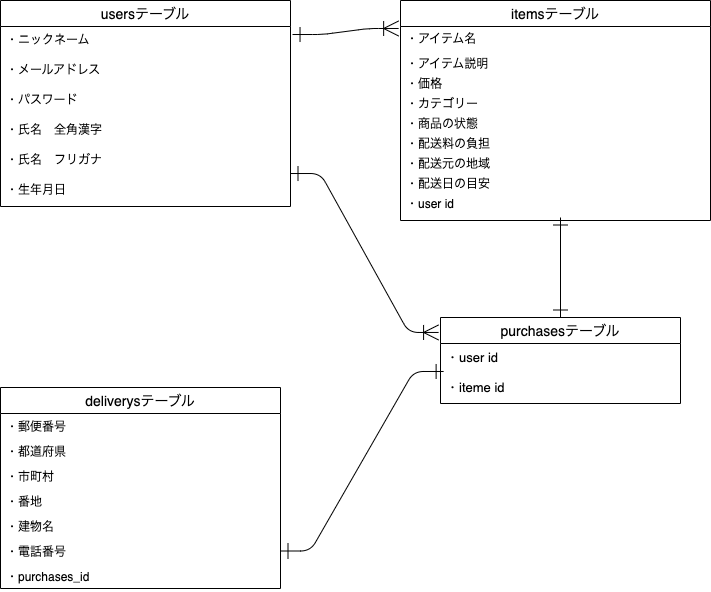

The diagram above was exported from draw.io. Its source (the exported page's mxGraphModel, read from the mxfile embedded in the PNG):
<mxGraphModel dx="1170" dy="682" grid="1" gridSize="10" guides="1" tooltips="1" connect="1" arrows="1" fold="1" page="1" pageScale="1" pageWidth="827" pageHeight="1169" math="0" shadow="0">
  <root>
    <mxCell id="0" />
    <mxCell id="1" parent="0" />
    <mxCell id="2" value="itemsテーブル" style="swimlane;fontStyle=0;childLayout=stackLayout;horizontal=1;startSize=26;horizontalStack=0;resizeParent=1;resizeParentMax=0;resizeLast=0;collapsible=1;marginBottom=0;align=center;fontSize=14;" parent="1" vertex="1">
      <mxGeometry x="440" y="43" width="310" height="220" as="geometry" />
    </mxCell>
    <mxCell id="25" value="・アイテム名" style="text;strokeColor=none;fillColor=none;spacingLeft=4;spacingRight=4;overflow=hidden;rotatable=0;points=[[0,0.5],[1,0.5]];portConstraint=eastwest;fontSize=12;verticalAlign=middle;" parent="2" vertex="1">
      <mxGeometry y="26" width="310" height="24" as="geometry" />
    </mxCell>
    <mxCell id="26" value="・アイテム説明" style="text;strokeColor=none;fillColor=none;spacingLeft=4;spacingRight=4;overflow=hidden;rotatable=0;points=[[0,0.5],[1,0.5]];portConstraint=eastwest;fontSize=12;" parent="2" vertex="1">
      <mxGeometry y="50" width="310" height="20" as="geometry" />
    </mxCell>
    <mxCell id="27" value="・価格" style="text;strokeColor=none;fillColor=none;spacingLeft=4;spacingRight=4;overflow=hidden;rotatable=0;points=[[0,0.5],[1,0.5]];portConstraint=eastwest;fontSize=12;" parent="2" vertex="1">
      <mxGeometry y="70" width="310" height="20" as="geometry" />
    </mxCell>
    <mxCell id="28" value="・カテゴリー" style="text;strokeColor=none;fillColor=none;spacingLeft=4;spacingRight=4;overflow=hidden;rotatable=0;points=[[0,0.5],[1,0.5]];portConstraint=eastwest;fontSize=12;" parent="2" vertex="1">
      <mxGeometry y="90" width="310" height="20" as="geometry" />
    </mxCell>
    <mxCell id="29" value="・商品の状態" style="text;strokeColor=none;fillColor=none;spacingLeft=4;spacingRight=4;overflow=hidden;rotatable=0;points=[[0,0.5],[1,0.5]];portConstraint=eastwest;fontSize=12;" parent="2" vertex="1">
      <mxGeometry y="110" width="310" height="20" as="geometry" />
    </mxCell>
    <mxCell id="30" value="・配送料の負担" style="text;strokeColor=none;fillColor=none;spacingLeft=4;spacingRight=4;overflow=hidden;rotatable=0;points=[[0,0.5],[1,0.5]];portConstraint=eastwest;fontSize=12;" parent="2" vertex="1">
      <mxGeometry y="130" width="310" height="20" as="geometry" />
    </mxCell>
    <mxCell id="31" value="・配送元の地域" style="text;strokeColor=none;fillColor=none;spacingLeft=4;spacingRight=4;overflow=hidden;rotatable=0;points=[[0,0.5],[1,0.5]];portConstraint=eastwest;fontSize=12;" parent="2" vertex="1">
      <mxGeometry y="150" width="310" height="20" as="geometry" />
    </mxCell>
    <mxCell id="34" value="・配送日の目安" style="text;strokeColor=none;fillColor=none;spacingLeft=4;spacingRight=4;overflow=hidden;rotatable=0;points=[[0,0.5],[1,0.5]];portConstraint=eastwest;fontSize=12;" parent="2" vertex="1">
      <mxGeometry y="170" width="310" height="20" as="geometry" />
    </mxCell>
    <mxCell id="33" value="・user id" style="text;strokeColor=none;fillColor=none;spacingLeft=4;spacingRight=4;overflow=hidden;rotatable=0;points=[[0,0.5],[1,0.5]];portConstraint=eastwest;fontSize=12;" parent="2" vertex="1">
      <mxGeometry y="190" width="310" height="30" as="geometry" />
    </mxCell>
    <mxCell id="6" value="purchasesテーブル" style="swimlane;fontStyle=0;childLayout=stackLayout;horizontal=1;startSize=26;horizontalStack=0;resizeParent=1;resizeParentMax=0;resizeLast=0;collapsible=1;marginBottom=0;align=center;fontSize=14;" parent="1" vertex="1">
      <mxGeometry x="480" y="360" width="240" height="86" as="geometry" />
    </mxCell>
    <mxCell id="7" value="・user id" style="text;strokeColor=none;fillColor=none;spacingLeft=4;spacingRight=4;overflow=hidden;rotatable=0;points=[[0,0.5],[1,0.5]];portConstraint=eastwest;fontSize=13;" parent="6" vertex="1">
      <mxGeometry y="26" width="240" height="30" as="geometry" />
    </mxCell>
    <mxCell id="8" value="・iteme id" style="text;strokeColor=none;fillColor=none;spacingLeft=4;spacingRight=4;overflow=hidden;rotatable=0;points=[[0,0.5],[1,0.5]];portConstraint=eastwest;fontSize=13;" parent="6" vertex="1">
      <mxGeometry y="56" width="240" height="30" as="geometry" />
    </mxCell>
    <mxCell id="10" value="deliverysテーブル" style="swimlane;fontStyle=0;childLayout=stackLayout;horizontal=1;startSize=26;horizontalStack=0;resizeParent=1;resizeParentMax=0;resizeLast=0;collapsible=1;marginBottom=0;align=center;fontSize=14;" parent="1" vertex="1">
      <mxGeometry x="40" y="430" width="280" height="201" as="geometry" />
    </mxCell>
    <mxCell id="11" value="・郵便番号" style="text;strokeColor=none;fillColor=none;spacingLeft=4;spacingRight=4;overflow=hidden;rotatable=0;points=[[0,0.5],[1,0.5]];portConstraint=eastwest;fontSize=12;" parent="10" vertex="1">
      <mxGeometry y="26" width="280" height="25" as="geometry" />
    </mxCell>
    <mxCell id="41" value="・都道府県" style="text;strokeColor=none;fillColor=none;spacingLeft=4;spacingRight=4;overflow=hidden;rotatable=0;points=[[0,0.5],[1,0.5]];portConstraint=eastwest;fontSize=12;" parent="10" vertex="1">
      <mxGeometry y="51" width="280" height="25" as="geometry" />
    </mxCell>
    <mxCell id="40" value="・市町村" style="text;strokeColor=none;fillColor=none;spacingLeft=4;spacingRight=4;overflow=hidden;rotatable=0;points=[[0,0.5],[1,0.5]];portConstraint=eastwest;fontSize=12;" parent="10" vertex="1">
      <mxGeometry y="76" width="280" height="25" as="geometry" />
    </mxCell>
    <mxCell id="39" value="・番地" style="text;strokeColor=none;fillColor=none;spacingLeft=4;spacingRight=4;overflow=hidden;rotatable=0;points=[[0,0.5],[1,0.5]];portConstraint=eastwest;fontSize=12;" parent="10" vertex="1">
      <mxGeometry y="101" width="280" height="25" as="geometry" />
    </mxCell>
    <mxCell id="38" value="・建物名" style="text;strokeColor=none;fillColor=none;spacingLeft=4;spacingRight=4;overflow=hidden;rotatable=0;points=[[0,0.5],[1,0.5]];portConstraint=eastwest;fontSize=12;" parent="10" vertex="1">
      <mxGeometry y="126" width="280" height="25" as="geometry" />
    </mxCell>
    <mxCell id="37" value="・電話番号" style="text;strokeColor=none;fillColor=none;spacingLeft=4;spacingRight=4;overflow=hidden;rotatable=0;points=[[0,0.5],[1,0.5]];portConstraint=eastwest;fontSize=12;" parent="10" vertex="1">
      <mxGeometry y="151" width="280" height="25" as="geometry" />
    </mxCell>
    <mxCell id="36" value="・purchases_id" style="text;strokeColor=none;fillColor=none;spacingLeft=4;spacingRight=4;overflow=hidden;rotatable=0;points=[[0,0.5],[1,0.5]];portConstraint=eastwest;fontSize=12;" parent="10" vertex="1">
      <mxGeometry y="176" width="280" height="25" as="geometry" />
    </mxCell>
    <mxCell id="14" value="usersテーブル" style="swimlane;fontStyle=0;childLayout=stackLayout;horizontal=1;startSize=26;horizontalStack=0;resizeParent=1;resizeParentMax=0;resizeLast=0;collapsible=1;marginBottom=0;align=center;fontSize=14;" parent="1" vertex="1">
      <mxGeometry x="40" y="43" width="290" height="206" as="geometry" />
    </mxCell>
    <mxCell id="15" value="・ニックネーム" style="text;strokeColor=none;fillColor=none;spacingLeft=4;spacingRight=4;overflow=hidden;rotatable=0;points=[[0,0.5],[1,0.5]];portConstraint=eastwest;fontSize=12;" parent="14" vertex="1">
      <mxGeometry y="26" width="290" height="30" as="geometry" />
    </mxCell>
    <mxCell id="16" value="・メールアドレス" style="text;strokeColor=none;fillColor=none;spacingLeft=4;spacingRight=4;overflow=hidden;rotatable=0;points=[[0,0.5],[1,0.5]];portConstraint=eastwest;fontSize=12;" parent="14" vertex="1">
      <mxGeometry y="56" width="290" height="30" as="geometry" />
    </mxCell>
    <mxCell id="17" value="・パスワード" style="text;strokeColor=none;fillColor=none;spacingLeft=4;spacingRight=4;overflow=hidden;rotatable=0;points=[[0,0.5],[1,0.5]];portConstraint=eastwest;fontSize=12;verticalAlign=top;" parent="14" vertex="1">
      <mxGeometry y="86" width="290" height="30" as="geometry" />
    </mxCell>
    <mxCell id="19" value="・氏名　全角漢字" style="text;strokeColor=none;fillColor=none;spacingLeft=4;spacingRight=4;overflow=hidden;rotatable=0;points=[[0,0.5],[1,0.5]];portConstraint=eastwest;fontSize=12;verticalAlign=top;" parent="14" vertex="1">
      <mxGeometry y="116" width="290" height="30" as="geometry" />
    </mxCell>
    <mxCell id="20" value="・氏名　フリガナ" style="text;strokeColor=none;fillColor=none;spacingLeft=4;spacingRight=4;overflow=hidden;rotatable=0;points=[[0,0.5],[1,0.5]];portConstraint=eastwest;fontSize=12;verticalAlign=top;" parent="14" vertex="1">
      <mxGeometry y="146" width="290" height="30" as="geometry" />
    </mxCell>
    <mxCell id="21" value="・生年月日" style="text;strokeColor=none;fillColor=none;spacingLeft=4;spacingRight=4;overflow=hidden;rotatable=0;points=[[0,0.5],[1,0.5]];portConstraint=eastwest;fontSize=12;verticalAlign=top;" parent="14" vertex="1">
      <mxGeometry y="176" width="290" height="30" as="geometry" />
    </mxCell>
    <mxCell id="44" value="" style="edgeStyle=entityRelationEdgeStyle;fontSize=12;html=1;endArrow=ERoneToMany;endFill=0;exitX=1.007;exitY=0.267;exitDx=0;exitDy=0;startArrow=ERone;startFill=0;exitPerimeter=0;strokeWidth=1;jumpSize=11;entryX=-0.006;entryY=0.083;entryDx=0;entryDy=0;entryPerimeter=0;endSize=13;startSize=13;" parent="1" source="15" target="25" edge="1">
      <mxGeometry width="100" height="100" relative="1" as="geometry">
        <mxPoint x="290" y="340" as="sourcePoint" />
        <mxPoint x="410" y="90" as="targetPoint" />
      </mxGeometry>
    </mxCell>
    <mxCell id="45" value="" style="edgeStyle=entityRelationEdgeStyle;fontSize=12;html=1;endArrow=ERoneToMany;endFill=0;exitX=1.007;exitY=0.267;exitDx=0;exitDy=0;startArrow=ERone;startFill=0;exitPerimeter=0;strokeWidth=1;jumpSize=11;entryX=-0.008;entryY=0.174;entryDx=0;entryDy=0;endSize=13;startSize=13;entryPerimeter=0;" parent="1" target="6" edge="1">
      <mxGeometry width="100" height="100" relative="1" as="geometry">
        <mxPoint x="330" y="216.01999999999998" as="sourcePoint" />
        <mxPoint x="436.1100000000001" y="210.00199999999995" as="targetPoint" />
      </mxGeometry>
    </mxCell>
    <mxCell id="48" value="" style="endArrow=ERone;html=1;rounded=0;strokeWidth=1;fontSize=13;startSize=13;endSize=13;jumpSize=11;entryX=0.5;entryY=0;entryDx=0;entryDy=0;startArrow=ERone;startFill=0;endFill=0;" parent="1" target="6" edge="1">
      <mxGeometry relative="1" as="geometry">
        <mxPoint x="600" y="260" as="sourcePoint" />
        <mxPoint x="594.58" y="409.096" as="targetPoint" />
      </mxGeometry>
    </mxCell>
    <mxCell id="49" value="" style="edgeStyle=entityRelationEdgeStyle;fontSize=12;html=1;endArrow=ERone;strokeWidth=1;startSize=13;endSize=13;jumpSize=11;entryX=0.013;entryY=-0.067;entryDx=0;entryDy=0;exitX=1;exitY=0.5;exitDx=0;exitDy=0;endFill=0;startArrow=ERone;startFill=0;entryPerimeter=0;" parent="1" source="37" target="8" edge="1">
      <mxGeometry width="100" height="100" relative="1" as="geometry">
        <mxPoint x="430" y="450" as="sourcePoint" />
        <mxPoint x="480" y="461" as="targetPoint" />
      </mxGeometry>
    </mxCell>
  </root>
</mxGraphModel>